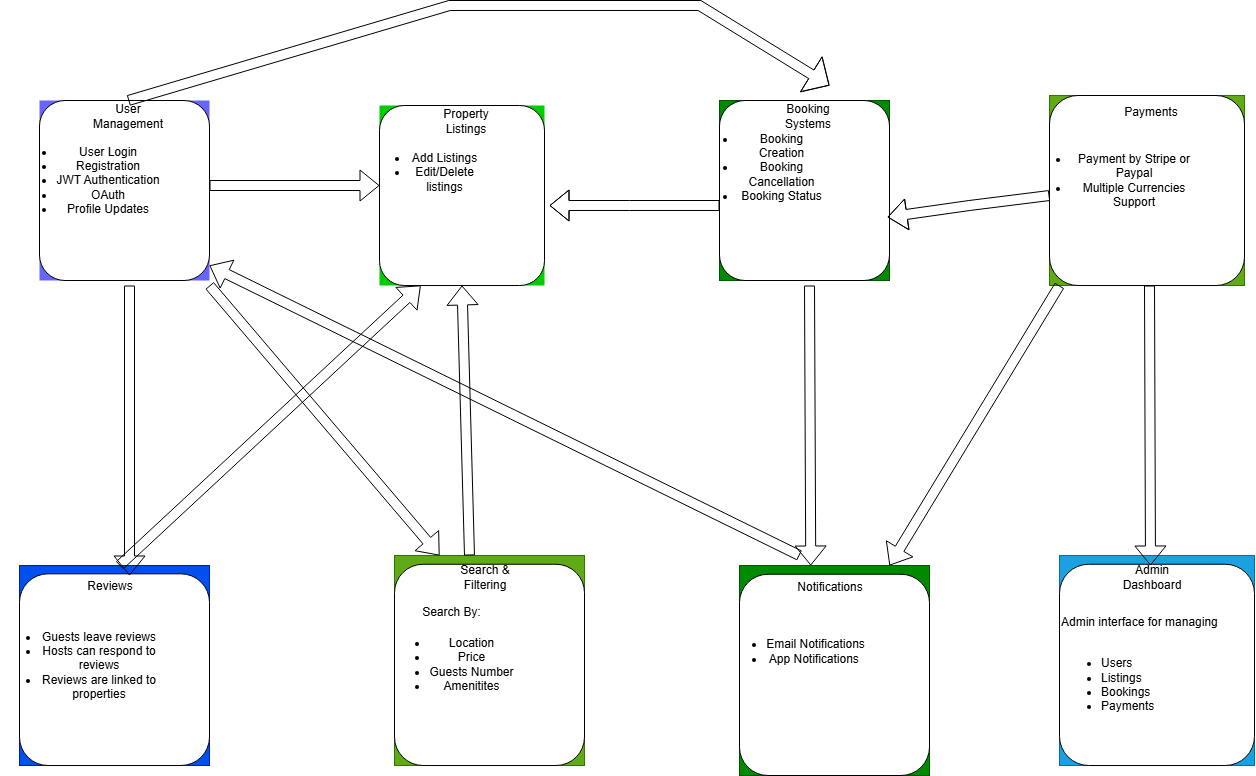

The diagram above was exported from draw.io. Its source (the exported page's mxGraphModel, read from the mxfile embedded in the PNG):
<mxGraphModel dx="1427" dy="855" grid="1" gridSize="10" guides="1" tooltips="1" connect="1" arrows="1" fold="1" page="1" pageScale="1" pageWidth="850" pageHeight="1100" math="0" shadow="0">
  <root>
    <mxCell id="0" />
    <mxCell id="1" parent="0" />
    <mxCell id="UAjzO92082jHTwmsqQRs-1" value="" style="group;fillColor=#6666FF;" vertex="1" connectable="0" parent="1">
      <mxGeometry x="390" y="235" width="170" height="180" as="geometry" />
    </mxCell>
    <mxCell id="UAjzO92082jHTwmsqQRs-2" value="" style="group" vertex="1" connectable="0" parent="UAjzO92082jHTwmsqQRs-1">
      <mxGeometry x="-15.454545454545453" width="185.45454545454544" height="180" as="geometry" />
    </mxCell>
    <mxCell id="UAjzO92082jHTwmsqQRs-5" value="" style="rounded=1;whiteSpace=wrap;html=1;" vertex="1" parent="UAjzO92082jHTwmsqQRs-2">
      <mxGeometry x="15.454545454545453" width="170" height="180" as="geometry" />
    </mxCell>
    <mxCell id="UAjzO92082jHTwmsqQRs-6" value="User Management" style="text;html=1;whiteSpace=wrap;strokeColor=none;fillColor=none;align=center;verticalAlign=middle;rounded=0;" vertex="1" parent="UAjzO92082jHTwmsqQRs-2">
      <mxGeometry x="69.54545454545455" width="69.54545454545455" height="31.304347826086957" as="geometry" />
    </mxCell>
    <mxCell id="UAjzO92082jHTwmsqQRs-7" value="&lt;ul&gt;&lt;li&gt;User Login&lt;/li&gt;&lt;li&gt;Registration&lt;/li&gt;&lt;li&gt;JWT Authentication&lt;/li&gt;&lt;li&gt;OAuth&lt;/li&gt;&lt;li&gt;Profile Updates&lt;/li&gt;&lt;/ul&gt;" style="text;html=1;whiteSpace=wrap;strokeColor=none;fillColor=none;align=center;verticalAlign=middle;rounded=0;" vertex="1" parent="UAjzO92082jHTwmsqQRs-2">
      <mxGeometry x="-10.91" y="45" width="150" height="70.43" as="geometry" />
    </mxCell>
    <mxCell id="UAjzO92082jHTwmsqQRs-9" value="" style="group;fillColor=#00CC00;" vertex="1" connectable="0" parent="1">
      <mxGeometry x="730" y="240" width="165" height="180" as="geometry" />
    </mxCell>
    <mxCell id="UAjzO92082jHTwmsqQRs-10" value="" style="rounded=1;whiteSpace=wrap;html=1;" vertex="1" parent="UAjzO92082jHTwmsqQRs-9">
      <mxGeometry width="165" height="180" as="geometry" />
    </mxCell>
    <mxCell id="UAjzO92082jHTwmsqQRs-11" value="Property Listings" style="text;html=1;whiteSpace=wrap;strokeColor=none;fillColor=none;align=center;verticalAlign=middle;rounded=0;" vertex="1" parent="UAjzO92082jHTwmsqQRs-9">
      <mxGeometry x="52.5" width="67.5" height="31.304347826086957" as="geometry" />
    </mxCell>
    <mxCell id="UAjzO92082jHTwmsqQRs-12" value="&lt;ul&gt;&lt;li&gt;Add Listings&lt;/li&gt;&lt;li&gt;Edit/Delete listings&lt;/li&gt;&lt;/ul&gt;" style="text;html=1;whiteSpace=wrap;strokeColor=none;fillColor=none;align=center;verticalAlign=middle;rounded=0;" vertex="1" parent="UAjzO92082jHTwmsqQRs-9">
      <mxGeometry x="-11.25" y="31.304347826086957" width="112.5" height="70.43478260869566" as="geometry" />
    </mxCell>
    <mxCell id="UAjzO92082jHTwmsqQRs-13" value="" style="group;fillColor=#008a00;fontColor=#ffffff;strokeColor=#005700;" vertex="1" connectable="0" parent="1">
      <mxGeometry x="1070" y="235" width="170" height="180" as="geometry" />
    </mxCell>
    <mxCell id="UAjzO92082jHTwmsqQRs-15" value="" style="rounded=1;whiteSpace=wrap;html=1;" vertex="1" parent="UAjzO92082jHTwmsqQRs-13">
      <mxGeometry width="170" height="180" as="geometry" />
    </mxCell>
    <mxCell id="UAjzO92082jHTwmsqQRs-16" value="Booking Systems" style="text;html=1;whiteSpace=wrap;strokeColor=none;fillColor=none;align=center;verticalAlign=middle;rounded=0;" vertex="1" parent="UAjzO92082jHTwmsqQRs-13">
      <mxGeometry x="54.09090909090909" width="69.54545454545455" height="31.304347826086957" as="geometry" />
    </mxCell>
    <mxCell id="UAjzO92082jHTwmsqQRs-17" value="&lt;ul&gt;&lt;li&gt;Booking Creation&lt;/li&gt;&lt;li&gt;Booking Cancellation&lt;/li&gt;&lt;li&gt;Booking Status&lt;/li&gt;&lt;/ul&gt;" style="text;html=1;whiteSpace=wrap;strokeColor=none;fillColor=none;align=center;verticalAlign=middle;rounded=0;" vertex="1" parent="UAjzO92082jHTwmsqQRs-13">
      <mxGeometry x="-23.181818181818183" y="31.308260869565217" width="131.36363636363637" height="70.43478260869566" as="geometry" />
    </mxCell>
    <mxCell id="UAjzO92082jHTwmsqQRs-18" value="" style="group;fillColor=#60a917;fontColor=#ffffff;strokeColor=#2D7600;" vertex="1" connectable="0" parent="1">
      <mxGeometry x="1400" y="230" width="195" height="190" as="geometry" />
    </mxCell>
    <mxCell id="UAjzO92082jHTwmsqQRs-19" value="" style="rounded=1;whiteSpace=wrap;html=1;" vertex="1" parent="UAjzO92082jHTwmsqQRs-18">
      <mxGeometry width="195" height="190" as="geometry" />
    </mxCell>
    <mxCell id="UAjzO92082jHTwmsqQRs-20" value="Payments" style="text;html=1;whiteSpace=wrap;strokeColor=none;fillColor=none;align=center;verticalAlign=middle;rounded=0;" vertex="1" parent="UAjzO92082jHTwmsqQRs-18">
      <mxGeometry x="62.04545454545455" width="79.77272727272727" height="33.04347826086956" as="geometry" />
    </mxCell>
    <mxCell id="UAjzO92082jHTwmsqQRs-21" value="&lt;ul&gt;&lt;li&gt;Payment by Stripe or Paypal&lt;/li&gt;&lt;li&gt;Multiple Currencies Support&lt;/li&gt;&lt;/ul&gt;" style="text;html=1;whiteSpace=wrap;strokeColor=none;fillColor=none;align=center;verticalAlign=middle;rounded=0;" vertex="1" parent="UAjzO92082jHTwmsqQRs-18">
      <mxGeometry x="-20" y="50" width="170" height="70.43" as="geometry" />
    </mxCell>
    <mxCell id="UAjzO92082jHTwmsqQRs-22" value="" style="group;fillColor=#0050ef;fontColor=#ffffff;strokeColor=#001DBC;" vertex="1" connectable="0" parent="1">
      <mxGeometry x="370" y="700" width="190" height="200" as="geometry" />
    </mxCell>
    <mxCell id="UAjzO92082jHTwmsqQRs-24" value="" style="rounded=1;whiteSpace=wrap;html=1;" vertex="1" parent="UAjzO92082jHTwmsqQRs-22">
      <mxGeometry y="8.333333333333334" width="190" height="191.66666666666669" as="geometry" />
    </mxCell>
    <mxCell id="UAjzO92082jHTwmsqQRs-25" value="Reviews" style="text;html=1;whiteSpace=wrap;strokeColor=none;fillColor=none;align=center;verticalAlign=middle;rounded=0;" vertex="1" parent="UAjzO92082jHTwmsqQRs-22">
      <mxGeometry x="51.81818181818182" width="77.72727272727273" height="41.66666666666667" as="geometry" />
    </mxCell>
    <mxCell id="UAjzO92082jHTwmsqQRs-26" value="&lt;ul&gt;&lt;li&gt;Guests leave reviews&lt;/li&gt;&lt;li&gt;Hosts can respond to reviews&lt;/li&gt;&lt;li&gt;Reviews are linked to properties&lt;/li&gt;&lt;/ul&gt;" style="text;html=1;whiteSpace=wrap;strokeColor=none;fillColor=none;align=center;verticalAlign=middle;rounded=0;" vertex="1" parent="UAjzO92082jHTwmsqQRs-22">
      <mxGeometry x="-20" y="64.78" width="160" height="70.43" as="geometry" />
    </mxCell>
    <mxCell id="UAjzO92082jHTwmsqQRs-27" value="" style="group;fillColor=#60a917;fontColor=#ffffff;strokeColor=#2D7600;" vertex="1" connectable="0" parent="1">
      <mxGeometry x="745" y="690" width="190" height="210" as="geometry" />
    </mxCell>
    <mxCell id="UAjzO92082jHTwmsqQRs-28" value="" style="rounded=1;whiteSpace=wrap;html=1;" vertex="1" parent="UAjzO92082jHTwmsqQRs-27">
      <mxGeometry y="8.75" width="190" height="201.25" as="geometry" />
    </mxCell>
    <mxCell id="UAjzO92082jHTwmsqQRs-29" value="Search &amp;amp; Filtering" style="text;html=1;whiteSpace=wrap;strokeColor=none;fillColor=none;align=center;verticalAlign=middle;rounded=0;" vertex="1" parent="UAjzO92082jHTwmsqQRs-27">
      <mxGeometry x="51.81818181818182" width="77.72727272727273" height="43.75" as="geometry" />
    </mxCell>
    <mxCell id="UAjzO92082jHTwmsqQRs-30" value="&lt;ul&gt;&lt;li&gt;Location&lt;/li&gt;&lt;li&gt;Price&lt;/li&gt;&lt;li&gt;Guests Number&lt;/li&gt;&lt;li&gt;Amenitites&lt;/li&gt;&lt;/ul&gt;" style="text;html=1;whiteSpace=wrap;strokeColor=none;fillColor=none;align=center;verticalAlign=middle;rounded=0;" vertex="1" parent="UAjzO92082jHTwmsqQRs-27">
      <mxGeometry x="-15.23" y="78.75" width="145.23" height="61.25" as="geometry" />
    </mxCell>
    <mxCell id="UAjzO92082jHTwmsqQRs-31" value="Search By:" style="text;html=1;whiteSpace=wrap;strokeColor=none;fillColor=none;align=center;verticalAlign=middle;rounded=0;" vertex="1" parent="UAjzO92082jHTwmsqQRs-27">
      <mxGeometry x="15" y="43.75" width="85" height="26.25" as="geometry" />
    </mxCell>
    <mxCell id="UAjzO92082jHTwmsqQRs-32" value="" style="group;fillColor=#008a00;fontColor=#ffffff;strokeColor=#005700;" vertex="1" connectable="0" parent="1">
      <mxGeometry x="1090" y="700" width="190" height="210" as="geometry" />
    </mxCell>
    <mxCell id="UAjzO92082jHTwmsqQRs-33" value="" style="rounded=1;whiteSpace=wrap;html=1;" vertex="1" parent="UAjzO92082jHTwmsqQRs-32">
      <mxGeometry y="8.75" width="190" height="201.25" as="geometry" />
    </mxCell>
    <mxCell id="UAjzO92082jHTwmsqQRs-34" value="Notifications" style="text;html=1;whiteSpace=wrap;strokeColor=none;fillColor=none;align=center;verticalAlign=middle;rounded=0;" vertex="1" parent="UAjzO92082jHTwmsqQRs-32">
      <mxGeometry x="51.81818181818182" width="77.72727272727273" height="43.75" as="geometry" />
    </mxCell>
    <mxCell id="UAjzO92082jHTwmsqQRs-35" value="&lt;ul&gt;&lt;li&gt;Email Notifications&lt;/li&gt;&lt;li&gt;App Notifications&amp;nbsp;&lt;/li&gt;&lt;/ul&gt;" style="text;html=1;whiteSpace=wrap;strokeColor=none;fillColor=none;align=center;verticalAlign=middle;rounded=0;" vertex="1" parent="UAjzO92082jHTwmsqQRs-32">
      <mxGeometry x="-15.68" y="55" width="145.23" height="61.25" as="geometry" />
    </mxCell>
    <mxCell id="UAjzO92082jHTwmsqQRs-36" value="" style="group;fillColor=#1ba1e2;fontColor=#ffffff;strokeColor=#006EAF;" vertex="1" connectable="0" parent="1">
      <mxGeometry x="1410" y="690" width="195" height="210" as="geometry" />
    </mxCell>
    <mxCell id="UAjzO92082jHTwmsqQRs-40" value="" style="rounded=1;whiteSpace=wrap;html=1;" vertex="1" parent="UAjzO92082jHTwmsqQRs-36">
      <mxGeometry y="8.75" width="195" height="201.25" as="geometry" />
    </mxCell>
    <mxCell id="UAjzO92082jHTwmsqQRs-41" value="Admin Dashboard" style="text;html=1;whiteSpace=wrap;strokeColor=none;fillColor=none;align=center;verticalAlign=middle;rounded=0;" vertex="1" parent="UAjzO92082jHTwmsqQRs-36">
      <mxGeometry x="53.18181818181818" width="79.77272727272727" height="43.75" as="geometry" />
    </mxCell>
    <mxCell id="UAjzO92082jHTwmsqQRs-43" value="&lt;span style=&quot;background-color: transparent; color: light-dark(rgb(0, 0, 0), rgb(255, 255, 255));&quot;&gt;Admin interface for managing&lt;/span&gt;&lt;div&gt;&lt;br&gt;&lt;div&gt;&lt;ul&gt;&lt;li&gt;&lt;span style=&quot;background-color: transparent; color: light-dark(rgb(0, 0, 0), rgb(255, 255, 255));&quot;&gt;Users&lt;/span&gt;&lt;/li&gt;&lt;li&gt;&lt;span style=&quot;background-color: transparent; color: light-dark(rgb(0, 0, 0), rgb(255, 255, 255));&quot;&gt;Listings&lt;/span&gt;&lt;/li&gt;&lt;li&gt;&lt;span style=&quot;background-color: transparent; color: light-dark(rgb(0, 0, 0), rgb(255, 255, 255));&quot;&gt;Bookings&lt;/span&gt;&lt;/li&gt;&lt;li&gt;&lt;span style=&quot;background-color: transparent; color: light-dark(rgb(0, 0, 0), rgb(255, 255, 255));&quot;&gt;Payments&lt;/span&gt;&lt;/li&gt;&lt;/ul&gt;&lt;/div&gt;&lt;/div&gt;" style="text;html=1;whiteSpace=wrap;strokeColor=none;fillColor=none;align=left;verticalAlign=middle;rounded=0;" vertex="1" parent="UAjzO92082jHTwmsqQRs-36">
      <mxGeometry y="70" width="160" height="90" as="geometry" />
    </mxCell>
    <mxCell id="UAjzO92082jHTwmsqQRs-54" value="" style="shape=flexArrow;endArrow=classic;html=1;rounded=0;" edge="1" parent="1">
      <mxGeometry width="50" height="50" relative="1" as="geometry">
        <mxPoint x="560" y="320" as="sourcePoint" />
        <mxPoint x="730" y="320" as="targetPoint" />
      </mxGeometry>
    </mxCell>
    <mxCell id="UAjzO92082jHTwmsqQRs-55" value="" style="shape=flexArrow;endArrow=classic;html=1;rounded=0;" edge="1" parent="1">
      <mxGeometry width="50" height="50" relative="1" as="geometry">
        <mxPoint x="1070" y="340" as="sourcePoint" />
        <mxPoint x="900" y="340" as="targetPoint" />
        <Array as="points">
          <mxPoint x="980" y="340" />
        </Array>
      </mxGeometry>
    </mxCell>
    <mxCell id="UAjzO92082jHTwmsqQRs-56" value="" style="shape=flexArrow;endArrow=classic;html=1;rounded=0;entryX=0.25;entryY=1;entryDx=0;entryDy=0;" edge="1" parent="1" target="UAjzO92082jHTwmsqQRs-10">
      <mxGeometry width="50" height="50" relative="1" as="geometry">
        <mxPoint x="470" y="700" as="sourcePoint" />
        <mxPoint x="520" y="650" as="targetPoint" />
      </mxGeometry>
    </mxCell>
    <mxCell id="UAjzO92082jHTwmsqQRs-57" value="" style="shape=flexArrow;endArrow=classic;html=1;rounded=0;" edge="1" parent="1">
      <mxGeometry width="50" height="50" relative="1" as="geometry">
        <mxPoint x="480" y="420" as="sourcePoint" />
        <mxPoint x="480" y="710" as="targetPoint" />
      </mxGeometry>
    </mxCell>
    <mxCell id="UAjzO92082jHTwmsqQRs-58" value="" style="shape=flexArrow;endArrow=classic;html=1;rounded=0;" edge="1" parent="1">
      <mxGeometry width="50" height="50" relative="1" as="geometry">
        <mxPoint x="560" y="420" as="sourcePoint" />
        <mxPoint x="790" y="690" as="targetPoint" />
      </mxGeometry>
    </mxCell>
    <mxCell id="UAjzO92082jHTwmsqQRs-59" value="" style="shape=flexArrow;endArrow=classic;html=1;rounded=0;entryX=0.5;entryY=1;entryDx=0;entryDy=0;" edge="1" parent="1" target="UAjzO92082jHTwmsqQRs-10">
      <mxGeometry width="50" height="50" relative="1" as="geometry">
        <mxPoint x="820" y="690" as="sourcePoint" />
        <mxPoint x="870" y="640" as="targetPoint" />
      </mxGeometry>
    </mxCell>
    <mxCell id="UAjzO92082jHTwmsqQRs-61" value="" style="shape=flexArrow;endArrow=classic;html=1;rounded=0;" edge="1" parent="1">
      <mxGeometry width="50" height="50" relative="1" as="geometry">
        <mxPoint x="1150" y="690" as="sourcePoint" />
        <mxPoint x="560" y="400" as="targetPoint" />
      </mxGeometry>
    </mxCell>
    <mxCell id="UAjzO92082jHTwmsqQRs-62" value="" style="shape=flexArrow;endArrow=classic;html=1;rounded=0;exitX=0.25;exitY=0;exitDx=0;exitDy=0;entryX=0.25;entryY=0;entryDx=0;entryDy=0;" edge="1" parent="1" target="UAjzO92082jHTwmsqQRs-34">
      <mxGeometry width="50" height="50" relative="1" as="geometry">
        <mxPoint x="1160" y="420" as="sourcePoint" />
        <mxPoint x="1110" y="470" as="targetPoint" />
      </mxGeometry>
    </mxCell>
    <mxCell id="UAjzO92082jHTwmsqQRs-63" value="" style="shape=flexArrow;endArrow=classic;html=1;rounded=0;exitX=0.25;exitY=0;exitDx=0;exitDy=0;entryX=0.25;entryY=0;entryDx=0;entryDy=0;" edge="1" parent="1">
      <mxGeometry width="50" height="50" relative="1" as="geometry">
        <mxPoint x="1500" y="420" as="sourcePoint" />
        <mxPoint x="1501" y="700" as="targetPoint" />
      </mxGeometry>
    </mxCell>
    <mxCell id="UAjzO92082jHTwmsqQRs-64" value="" style="shape=flexArrow;endArrow=classic;html=1;rounded=0;" edge="1" parent="1">
      <mxGeometry width="50" height="50" relative="1" as="geometry">
        <mxPoint x="1410" y="420" as="sourcePoint" />
        <mxPoint x="1240" y="700" as="targetPoint" />
        <Array as="points">
          <mxPoint x="1410" y="420" />
        </Array>
      </mxGeometry>
    </mxCell>
    <mxCell id="UAjzO92082jHTwmsqQRs-65" value="" style="shape=flexArrow;endArrow=classic;html=1;rounded=0;entryX=0.988;entryY=0.648;entryDx=0;entryDy=0;entryPerimeter=0;" edge="1" parent="1" target="UAjzO92082jHTwmsqQRs-15">
      <mxGeometry width="50" height="50" relative="1" as="geometry">
        <mxPoint x="1400" y="330" as="sourcePoint" />
        <mxPoint x="1230" y="610" as="targetPoint" />
        <Array as="points">
          <mxPoint x="1400" y="330" />
          <mxPoint x="1320" y="340" />
        </Array>
      </mxGeometry>
    </mxCell>
    <mxCell id="UAjzO92082jHTwmsqQRs-66" value="" style="shape=flexArrow;endArrow=classic;html=1;rounded=0;exitX=0.5;exitY=0;exitDx=0;exitDy=0;endWidth=30;endSize=6.616666666666667;" edge="1" parent="1" source="UAjzO92082jHTwmsqQRs-6">
      <mxGeometry width="50" height="50" relative="1" as="geometry">
        <mxPoint x="470" y="220" as="sourcePoint" />
        <mxPoint x="1180" y="220" as="targetPoint" />
        <Array as="points">
          <mxPoint x="800" y="140" />
          <mxPoint x="1050" y="140" />
        </Array>
      </mxGeometry>
    </mxCell>
  </root>
</mxGraphModel>